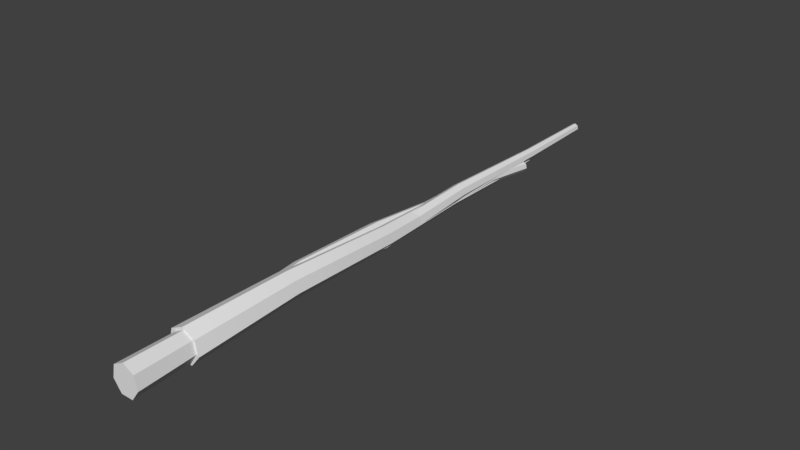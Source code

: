# Source: SM_Sticks_001.blend  (saved by Blender 2.79.0; exported with 4.5.12 LTS)
import bpy
from mathutils import Matrix  # noqa: F401  (used for matrix-valued properties, if any)

bpy.ops.wm.read_factory_settings(use_empty=True)
scene = bpy.context.scene
scene.name = 'Scene'

# ---- collections
col_collection_1 = bpy.data.collections.new('Collection 1'); scene.collection.children.link(col_collection_1)

# ---- materials (node trees are filled in below, after node groups)
mat_stick = bpy.data.materials.new('Stick')
mat_stick.alpha_threshold = 0.0
mat_stick.use_transparent_shadow = False
mat_stick.roughness = 0.5

# ---- node groups
ng_auto_smooth = bpy.data.node_groups.new('Auto Smooth', 'GeometryNodeTree')
_s = ng_auto_smooth.interface.new_socket(name='Geometry', in_out='OUTPUT', socket_type='NodeSocketGeometry')
_s = ng_auto_smooth.interface.new_socket(name='Geometry', in_out='INPUT', socket_type='NodeSocketGeometry')
_s = ng_auto_smooth.interface.new_socket(name='Angle', in_out='INPUT', socket_type='NodeSocketFloat')
_s.subtype = 'ANGLE'
_s.min_value = 0.0
_s.max_value = 3.142
ng_auto_smooth.is_modifier = True
_N = ng_auto_smooth.nodes; _L = ng_auto_smooth.links
n0 = _N.new('NodeGroupOutput'); n0.name = 'Group Output'; n0.location = (480, -100)
n1 = _N.new('NodeGroupInput'); n1.name = 'Group Input'; n1.location = (-420, -300)
n2 = _N.new('NodeGroupInput'); n2.name = 'Group Input.001'; n2.location = (-60, -100)
n3 = _N.new('GeometryNodeSetShadeSmooth'); n3.name = 'Set Shade Smooth'; n3.location = (120, -100)
n3.domain = 'EDGE'
n4 = _N.new('GeometryNodeSetShadeSmooth'); n4.name = 'Set Shade Smooth.001'; n4.location = (300, -100)
n5 = _N.new('GeometryNodeInputMeshEdgeAngle'); n5.name = 'Edge Angle'; n5.location = (-420, -220)
n6 = _N.new('GeometryNodeInputEdgeSmooth'); n6.name = 'Is Edge Smooth'; n6.location = (-60, -160)
n7 = _N.new('GeometryNodeInputShadeSmooth'); n7.name = 'Is Face Smooth'; n7.location = (-240, -340)
n8 = _N.new('FunctionNodeBooleanMath'); n8.name = 'Boolean Math'; n8.location = (-60, -220)
n9 = _N.new('FunctionNodeCompare'); n9.name = 'Compare'; n9.location = (-240, -180)
n9.operation = 'LESS_EQUAL'
_L.new(n5.outputs[0], n9.inputs[0])
_L.new(n4.outputs[0], n0.inputs[0])
_L.new(n1.outputs[1], n9.inputs[1])
_L.new(n9.outputs[0], n8.inputs[0])
_L.new(n7.outputs[0], n8.inputs[1])
_L.new(n2.outputs[0], n3.inputs[0])
_L.new(n6.outputs[0], n3.inputs[1])
_L.new(n3.outputs[0], n4.inputs[0])
_L.new(n8.outputs[0], n3.inputs[2])
n0.is_active_output = True

# ---- material node trees

# ---- world
world_world = bpy.data.worlds.new('World'); scene.world = world_world
world_world.color = (0.05088, 0.05088, 0.05088)
world_world.use_sun_shadow = False
world_world.sun_shadow_jitter_overblur = 0.0
world_world.cycles.sampling_method = 'MANUAL'

# ---- meshes
me_circle_003 = bpy.data.meshes.new('Circle.003')
me_circle_003.from_pydata([(0.2854, -0.07099, 3.694), (0.1507, -0.24, 3.694), (-0.06546, -0.24, 3.694), (-0.2002, -0.07099, 3.694), (-0.1521, 0.1397, 3.694), (0.0426, 0.2335, 3.694), (0.2373, 0.1397, 3.694), (-0.02504, 0.3473, 2.109), (-0.1998, 0.2631, 2.109), (-0.2429, 0.07405, 2.109), (-0.122, -0.07757, 2.109), (0.07193, -0.07757, 2.109), (0.1928, 0.07405, 2.109), (0.1497, 0.2631, 2.109), (-0.1143, 0.2451, 0.07084), (-0.2926, 0.1593, 0.07084), (-0.3366, -0.0336, 0.07084), (-0.2132, -0.1883, 0.07084), (-0.01538, -0.1883, 0.07084), (0.108, -0.0336, 0.07084), (0.06396, 0.1593, 0.07084), (-0.0819, 0.1256, -1.444), (-0.2203, 0.05897, -1.444), (-0.2545, -0.09082, -1.444), (-0.1587, -0.2109, -1.444), (-0.005078, -0.2109, -1.444), (0.09072, -0.09082, -1.444), (0.05653, 0.05897, -1.444), (0.01504, 0.1814, -3.203), (-0.09877, 0.1265, -3.203), (-0.1269, 0.003393, -3.203), (-0.04812, -0.09537, -3.203), (0.0782, -0.09537, -3.203), (0.157, 0.003393, -3.203), (0.1289, 0.1265, -3.203), (0.1059, 0.02024, -4.305), (0.02564, -0.01839, -4.305), (0.005823, -0.1052, -4.305), (0.06135, -0.1748, -4.305), (0.1504, -0.1748, -4.305), (0.2059, -0.1052, -4.305), (0.1861, -0.01839, -4.305), (0.0426, -0.01548, 3.694), (0.04254, -0.01551, 3.694), (0.04252, -0.01558, 3.694), (0.04256, -0.01564, 3.694), (0.04264, -0.01564, 3.694), (0.04268, -0.01558, 3.694), (0.04267, -0.01551, 3.694), (0.1059, -0.0824, -4.305)], [], [(5, 6, 13, 7), (0, 1, 11, 12), (2, 3, 9, 10), (4, 5, 7, 8), (6, 0, 12, 13), (1, 2, 10, 11), (3, 4, 8, 9), (7, 13, 20, 14), (12, 11, 18, 19), (10, 9, 16, 17), (8, 7, 14, 15), (13, 12, 19, 20), (11, 10, 17, 18), (9, 8, 15, 16), (20, 19, 26, 27), (18, 17, 24, 25), (16, 15, 22, 23), (14, 20, 27, 21), (19, 18, 25, 26), (17, 16, 23, 24), (15, 14, 21, 22), (26, 25, 32, 33), (24, 23, 30, 31), (22, 21, 28, 29), (27, 26, 33, 34), (25, 24, 31, 32), (23, 22, 29, 30), (21, 27, 34, 28), (30, 29, 36, 37), (28, 34, 41, 35), (33, 32, 39, 40), (31, 30, 37, 38), (29, 28, 35, 36), (34, 33, 40, 41), (32, 31, 38, 39), (6, 5, 42, 48), (1, 0, 47, 46), (3, 2, 45, 44), (5, 4, 43, 42), (0, 6, 48, 47), (2, 1, 46, 45), (4, 3, 44, 43), (41, 40, 49), (39, 38, 49), (37, 36, 49), (35, 41, 49), (40, 39, 49), (38, 37, 49), (36, 35, 49)])
me_circle_003.polygons.foreach_set('use_smooth', [True] * 49)
_k = set([(0, 1), (0, 6), (0, 12), (1, 2), (1, 11), (2, 3), (2, 10), (3, 4), (3, 9), (4, 5), (4, 8), (5, 6), (5, 7), (6, 13), (7, 14), (8, 15), (9, 16), (10, 17), (11, 18), (12, 19), (13, 20), (14, 21), (15, 22), (16, 23), (17, 24), (18, 25), (19, 26), (20, 27), (21, 28), (22, 29), (23, 30), (24, 31), (25, 32), (26, 33), (27, 34), (28, 35), (29, 36), (30, 37), (31, 38), (32, 39), (33, 40), (34, 41), (35, 36), (35, 41), (36, 37), (37, 38), (38, 39), (39, 40), (40, 41)])
me_circle_003.attributes.new('sharp_edge', 'BOOLEAN', 'EDGE').data.foreach_set('value', [ (min(e.vertices), max(e.vertices)) in _k for e in me_circle_003.edges])
me_circle_003.materials.append(mat_stick)
me_circle_003.use_remesh_preserve_volume = False
me_circle_003.use_remesh_preserve_attributes = False
me_circle_003.use_mirror_vertex_groups = False
me_circle_003.update()
me_circle_002 = bpy.data.meshes.new('Circle.002')
me_circle_002.from_pydata([(-0.04935, 0.2944, 5.191), (-0.3272, 0.1606, 5.191), (-0.3958, -0.14, 5.191), (-0.2035, -0.3811, 5.191), (0.1048, -0.3811, 5.191), (0.2971, -0.14, 5.191), (0.2285, 0.1606, 5.191), (0.158, 0.4613, 2.911), (-0.06278, 0.355, 2.911), (-0.1173, 0.116, 2.911), (0.03547, -0.07554, 2.911), (0.2805, -0.07554, 2.911), (0.4333, 0.116, 2.911), (0.3788, 0.355, 2.911), (0.1146, 0.2852, 0.1816), (-0.06364, 0.1993, 0.1816), (-0.1077, 0.006419, 0.1816), (0.01569, -0.1483, 0.1816), (0.2135, -0.1483, 0.1816), (0.3369, 0.006419, 0.1816), (0.2929, 0.1993, 0.1816), (-0.04794, 0.1407, -2.215), (-0.1864, 0.07407, -2.215), (-0.2206, -0.07572, -2.215), (-0.1248, -0.1958, -2.215), (0.02888, -0.1958, -2.215), (0.1247, -0.07572, -2.215), (0.09049, 0.07407, -2.215), (-0.00386, 0.1092, -4.432), (-0.1177, 0.05444, -4.432), (-0.1458, -0.06872, -4.432), (-0.06702, -0.1675, -4.432), (0.0593, -0.1675, -4.432), (0.1381, -0.06872, -4.432), (0.11, 0.05444, -4.432), (-0.1068, 0.0663, -5.974), (-0.1871, 0.02766, -5.974), (-0.2069, -0.05916, -5.974), (-0.1514, -0.1288, -5.974), (-0.06232, -0.1288, -5.974), (-0.006795, -0.05916, -5.974), (-0.02661, 0.02766, -5.974), (-0.04935, -0.06082, 5.191), (-0.04945, -0.06086, 5.191), (-0.04947, -0.06097, 5.191), (-0.04941, -0.06105, 5.191), (-0.0493, -0.06105, 5.191), (-0.04924, -0.06097, 5.191), (-0.04926, -0.06086, 5.191), (-0.1069, -0.03635, -5.974)], [], [(0, 6, 13, 7), (5, 4, 11, 12), (3, 2, 9, 10), (1, 0, 7, 8), (6, 5, 12, 13), (4, 3, 10, 11), (2, 1, 8, 9), (7, 13, 20, 14), (12, 11, 18, 19), (10, 9, 16, 17), (8, 7, 14, 15), (13, 12, 19, 20), (11, 10, 17, 18), (9, 8, 15, 16), (20, 19, 26, 27), (18, 17, 24, 25), (16, 15, 22, 23), (14, 20, 27, 21), (19, 18, 25, 26), (17, 16, 23, 24), (15, 14, 21, 22), (26, 25, 32, 33), (24, 23, 30, 31), (22, 21, 28, 29), (27, 26, 33, 34), (25, 24, 31, 32), (23, 22, 29, 30), (21, 27, 34, 28), (30, 29, 36, 37), (28, 34, 41, 35), (33, 32, 39, 40), (31, 30, 37, 38), (29, 28, 35, 36), (34, 33, 40, 41), (32, 31, 38, 39), (6, 0, 42, 48), (4, 5, 47, 46), (2, 3, 45, 44), (0, 1, 43, 42), (5, 6, 48, 47), (3, 4, 46, 45), (1, 2, 44, 43), (41, 40, 49), (39, 38, 49), (37, 36, 49), (35, 41, 49), (40, 39, 49), (38, 37, 49), (36, 35, 49)])
me_circle_002.polygons.foreach_set('use_smooth', [True] * 49)
_k = set([(0, 1), (0, 6), (0, 7), (1, 2), (1, 8), (2, 3), (2, 9), (3, 4), (3, 10), (4, 5), (4, 11), (5, 6), (5, 12), (6, 13), (7, 14), (8, 15), (9, 16), (10, 17), (11, 18), (12, 19), (13, 20), (14, 21), (15, 22), (16, 23), (17, 24), (18, 25), (19, 26), (20, 27), (21, 28), (22, 29), (23, 30), (24, 31), (25, 32), (26, 33), (27, 34), (28, 35), (29, 36), (30, 37), (31, 38), (32, 39), (33, 40), (34, 41), (35, 36), (35, 41), (36, 37), (37, 38), (38, 39), (39, 40), (40, 41)])
me_circle_002.attributes.new('sharp_edge', 'BOOLEAN', 'EDGE').data.foreach_set('value', [ (min(e.vertices), max(e.vertices)) in _k for e in me_circle_002.edges])
me_circle_002.materials.append(mat_stick)
me_circle_002.use_remesh_preserve_volume = False
me_circle_002.use_remesh_preserve_attributes = False
me_circle_002.use_mirror_vertex_groups = False
me_circle_002.update()
me_circle_001 = bpy.data.meshes.new('Circle.001')
me_circle_001.from_pydata([(0.3818, -0.1268, 6.288), (0.1895, -0.3679, 6.288), (-0.1188, -0.3679, 6.288), (-0.3111, -0.1268, 6.288), (-0.2425, 0.1739, 6.288), (0.03534, 0.3077, 6.288), (0.3132, 0.1739, 6.288), (-0.1156, 0.2102, 2.757), (-0.3071, 0.118, 2.757), (-0.3544, -0.08927, 2.757), (-0.2219, -0.2555, 2.757), (-0.009295, -0.2555, 2.757), (0.1232, -0.08927, 2.757), (0.07594, 0.118, 2.757), (0.12, 0.2039, 0.2627), (-0.05824, 0.118, 0.2627), (-0.1023, -0.07488, 0.2627), (0.02109, -0.2296, 0.2627), (0.2189, -0.2296, 0.2627), (0.3423, -0.07488, 0.2627), (0.2983, 0.118, 0.2627), (0.03088, 0.2674, -2.368), (-0.1075, 0.2007, -2.368), (-0.1417, 0.05095, -2.368), (-0.04594, -0.06917, -2.368), (0.1077, -0.06917, -2.368), (0.2035, 0.05095, -2.368), (0.1693, 0.2007, -2.368), (0.06028, 0.2162, -4.982), (-0.03812, 0.1688, -4.982), (-0.06242, 0.06235, -4.982), (0.005672, -0.02304, -4.982), (0.1149, -0.02304, -4.982), (0.183, 0.06235, -4.982), (0.1587, 0.1688, -4.982), (-0.1455, 0.07954, -7.214), (-0.2257, 0.0409, -7.214), (-0.2455, -0.04592, -7.214), (-0.19, -0.1155, -7.214), (-0.101, -0.1155, -7.214), (-0.04544, -0.04592, -7.214), (-0.06526, 0.0409, -7.214), (0.03534, -0.04758, 6.288), (0.03525, -0.04763, 6.288), (0.03522, -0.04773, 6.288), (0.03529, -0.04781, 6.288), (0.03539, -0.04781, 6.288), (0.03546, -0.04773, 6.288), (0.03543, -0.04763, 6.288), (-0.1455, -0.02311, -7.214)], [], [(5, 6, 13, 7), (0, 1, 11, 12), (2, 3, 9, 10), (4, 5, 7, 8), (6, 0, 12, 13), (1, 2, 10, 11), (3, 4, 8, 9), (7, 13, 20, 14), (12, 11, 18, 19), (10, 9, 16, 17), (8, 7, 14, 15), (13, 12, 19, 20), (11, 10, 17, 18), (9, 8, 15, 16), (20, 19, 26, 27), (18, 17, 24, 25), (16, 15, 22, 23), (14, 20, 27, 21), (19, 18, 25, 26), (17, 16, 23, 24), (15, 14, 21, 22), (26, 25, 32, 33), (24, 23, 30, 31), (22, 21, 28, 29), (27, 26, 33, 34), (25, 24, 31, 32), (23, 22, 29, 30), (21, 27, 34, 28), (30, 29, 36, 37), (28, 34, 41, 35), (33, 32, 39, 40), (31, 30, 37, 38), (29, 28, 35, 36), (34, 33, 40, 41), (32, 31, 38, 39), (6, 5, 42, 48), (1, 0, 47, 46), (3, 2, 45, 44), (5, 4, 43, 42), (0, 6, 48, 47), (2, 1, 46, 45), (4, 3, 44, 43), (41, 40, 49), (39, 38, 49), (37, 36, 49), (35, 41, 49), (40, 39, 49), (38, 37, 49), (36, 35, 49)])
me_circle_001.polygons.foreach_set('use_smooth', [True] * 49)
_k = set([(0, 1), (0, 6), (0, 12), (1, 2), (1, 11), (2, 3), (2, 10), (3, 4), (3, 9), (4, 5), (4, 8), (5, 6), (5, 7), (6, 13), (7, 14), (8, 15), (9, 16), (10, 17), (11, 18), (12, 19), (13, 20), (14, 21), (15, 22), (16, 23), (17, 24), (18, 25), (19, 26), (20, 27), (21, 28), (22, 29), (23, 30), (24, 31), (25, 32), (26, 33), (27, 34), (28, 35), (29, 36), (30, 37), (31, 38), (32, 39), (33, 40), (34, 41), (35, 36), (35, 41), (36, 37), (37, 38), (38, 39), (39, 40), (40, 41)])
me_circle_001.attributes.new('sharp_edge', 'BOOLEAN', 'EDGE').data.foreach_set('value', [ (min(e.vertices), max(e.vertices)) in _k for e in me_circle_001.edges])
me_circle_001.materials.append(mat_stick)
me_circle_001.use_remesh_preserve_volume = False
me_circle_001.use_remesh_preserve_attributes = False
me_circle_001.use_mirror_vertex_groups = False
me_circle_001.update()

# ---- objects
ob_stick_03 = bpy.data.objects.new('Stick_03', me_circle_003)
ob_stick_02 = bpy.data.objects.new('Stick_02', me_circle_002)
ob_stick_01 = bpy.data.objects.new('Stick_01', me_circle_001)

# ---- transforms, parenting, visibility, modifiers, constraints
ob_stick_03.location = (0.0, 0.0, 0.0)
ob_stick_03.rotation_euler = (1.571, -0.0, 0.0)
ob_stick_03.scale = (0.09646, 0.1022, 0.1)
ob_stick_03.lineart.crease_threshold = 0.0
_m = ob_stick_03.modifiers.new('Auto Smooth', 'NODES')
_m.node_group = ng_auto_smooth
_gi = [s.identifier for s in ng_auto_smooth.interface.items_tree if s.item_type == 'SOCKET' and s.in_out == 'INPUT']
_m[_gi[1]] = 3.142  # Angle
ob_stick_02.location = (0.0, 0.0, 0.0)
ob_stick_02.rotation_euler = (1.571, -0.0, 0.0)
ob_stick_02.scale = (0.09649, 0.09497, 0.08957)
ob_stick_02.lineart.crease_threshold = 0.0
_m = ob_stick_02.modifiers.new('Auto Smooth', 'NODES')
_m.node_group = ng_auto_smooth
_gi = [s.identifier for s in ng_auto_smooth.interface.items_tree if s.item_type == 'SOCKET' and s.in_out == 'INPUT']
_m[_gi[1]] = 3.142  # Angle
ob_stick_01.location = (0.0, 0.0, 0.0)
ob_stick_01.rotation_euler = (1.571, -0.0, 0.0)
ob_stick_01.scale = (0.0815, 0.08882, 0.09258)
ob_stick_01.lineart.crease_threshold = 0.0
_m = ob_stick_01.modifiers.new('Auto Smooth', 'NODES')
_m.node_group = ng_auto_smooth
_gi = [s.identifier for s in ng_auto_smooth.interface.items_tree if s.item_type == 'SOCKET' and s.in_out == 'INPUT']
_m[_gi[1]] = 3.142  # Angle

# ---- collection membership
col_collection_1.objects.link(ob_stick_03)
col_collection_1.objects.link(ob_stick_02)
col_collection_1.objects.link(ob_stick_01)

# ---- scene / render settings (as saved in the file)
scene.frame_start = 1; scene.frame_end = 250; scene.frame_set(1)
scene.render.engine = 'BLENDER_EEVEE_NEXT'
scene.render.resolution_percentage = 50
scene.render.dither_intensity = 0.0
scene.cycles.use_denoising = False
scene.cycles.samples = 128
scene.cycles.sampling_pattern = 'TABULATED_SOBOL'
scene.cycles.use_adaptive_sampling = False
scene.cycles.use_light_tree = False
scene.cycles.blur_glossy = 0.0
scene.cycles.sample_clamp_indirect = 0.0
scene.view_settings.view_transform = 'Standard'
bpy.context.view_layer.update()

# ---- added for rendering (the .blend has no active camera and no usable light): camera, sun
cam_auto = bpy.data.cameras.new('AutoCamera')
cam_auto.lens = 50.0
cam_auto.sensor_width = 36.0
cam_auto.clip_end = 1000.0
ob_auto_camera = bpy.data.objects.new('AutoCamera', cam_auto)
scene.collection.objects.link(ob_auto_camera)
ob_auto_camera.location = (1.16307, -1.35064, 0.932814)
ob_auto_camera.rotation_euler = (1.09748, -7.21219e-08, 0.694738)
scene.camera = ob_auto_camera
light_auto_sun = bpy.data.lights.new('AutoSun', 'SUN')
light_auto_sun.energy = 3.0
light_auto_sun.angle = 0.0523599
ob_auto_sun = bpy.data.objects.new('AutoSun', light_auto_sun)
scene.collection.objects.link(ob_auto_sun)
ob_auto_sun.rotation_euler = (0.872665, 0.174533, 0.523599)
bpy.context.view_layer.update()
